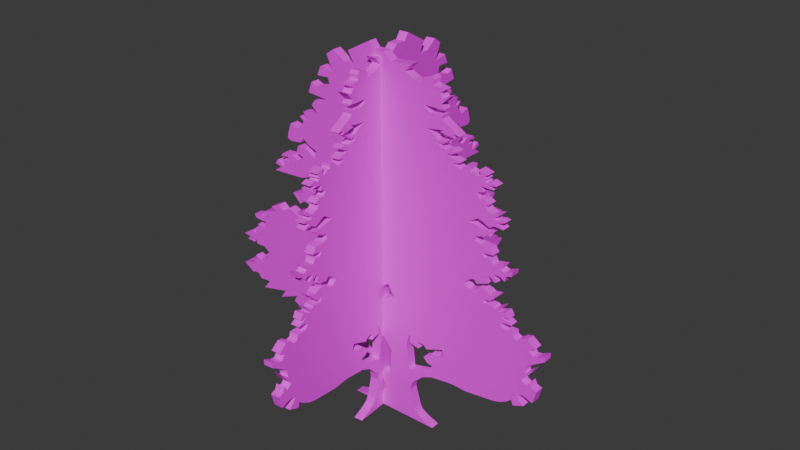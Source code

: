 # Source: tree1-1.blend  (saved by Blender 4.3.32; exported with 4.5.12 LTS)
import bpy
from mathutils import Matrix  # noqa: F401  (used for matrix-valued properties, if any)

bpy.ops.wm.read_factory_settings(use_empty=True)
scene = bpy.context.scene
scene.name = 'Scene'

# ---- collections
col_collection = bpy.data.collections.new('Collection'); scene.collection.children.link(col_collection)

# ---- images (referenced by path relative to the original .blend; pixels are not part of the script)
import os
ASSET_DIR = os.environ.get("B2B_ASSET_DIR", "")  # directory of the original .blend (textures are referenced by path, not embedded)
HERE = os.path.dirname(os.path.abspath(__file__))  # packed textures are extracted next to this script under _unpacked/

def load_image(name, relpath, width, height, colorspace="sRGB"):
    """Load a texture the original file referenced (path relative to the .blend, or extracted next to this script)."""
    p = next((c for c in (os.path.join(HERE, relpath), os.path.join(ASSET_DIR, relpath)) if relpath and os.path.exists(c)), "")
    if p:
        img = bpy.data.images.load(p, check_existing=True)
        img.name = name
    else:  # same state as the original file: an image datablock whose file is absent (Cycles renders it pink)
        img = bpy.data.images.new(name, width, height)
        img.source = "FILE"
        img.filepath = "//" + (relpath or name)
    img.colorspace_settings.name = colorspace
    return img
img_1___1_png = load_image('1 - 1.png', '1 - 1.png', 1024, 1024, 'sRGB')
img_1___1_png_001 = load_image('1 - 1.png.001', '1 - 1.png', 1024, 1024, 'sRGB')

# ---- materials (node trees are filled in below, after node groups)
mat_tree_1 = bpy.data.materials.new('tree-1')
mat_tree_1_001 = bpy.data.materials.new('tree-1.001')

# ---- material node trees
mat_tree_1.use_nodes = True; mat_tree_1.node_tree.nodes.clear()
_N = mat_tree_1.node_tree.nodes; _L = mat_tree_1.node_tree.links
n0 = _N.new('ShaderNodeBsdfPrincipled'); n0.name = 'Principled BSDF'; n0.location = (10, 300)
n0.inputs[2].default_value = 0.5909
n1 = _N.new('ShaderNodeOutputMaterial'); n1.name = 'Material Output'; n1.location = (300, 300)
n2 = _N.new('ShaderNodeTexImage'); n2.name = 'Image Texture'; n2.location = (-284, 276)
n2.image = img_1___1_png
_L.new(n0.outputs[0], n1.inputs[0])
_L.new(n2.outputs[0], n0.inputs[0])
n1.is_active_output = True
mat_tree_1_001.use_nodes = True; mat_tree_1_001.node_tree.nodes.clear()
_N = mat_tree_1_001.node_tree.nodes; _L = mat_tree_1_001.node_tree.links
n0 = _N.new('ShaderNodeBsdfPrincipled'); n0.name = 'Principled BSDF'; n0.location = (10, 300)
n0.inputs[2].default_value = 0.5909
n1 = _N.new('ShaderNodeOutputMaterial'); n1.name = 'Material Output'; n1.location = (300, 300)
n2 = _N.new('ShaderNodeTexImage'); n2.name = 'Image Texture'; n2.location = (-284, 276)
n2.image = img_1___1_png_001
_L.new(n0.outputs[0], n1.inputs[0])
_L.new(n2.outputs[0], n0.inputs[0])
n1.is_active_output = True

# ---- world
world_world = bpy.data.worlds.new('World'); scene.world = world_world
world_world.use_nodes = True; world_world.node_tree.nodes.clear()
_N = world_world.node_tree.nodes; _L = world_world.node_tree.links
n0 = _N.new('ShaderNodeOutputWorld'); n0.name = 'World Output'; n0.location = (300, 300)
n1 = _N.new('ShaderNodeBackground'); n1.name = 'Background'; n1.location = (10, 300)
n1.inputs[0].default_value = (0.05088, 0.05088, 0.05088, 1.0)
_L.new(n1.outputs[0], n0.inputs[0])
n0.is_active_output = True
world_world.color = (0.05088, 0.05088, 0.05088)
world_world.sun_shadow_jitter_overblur = 0.0

# ---- meshes
me_plane = bpy.data.meshes.new('Plane')
me_plane.from_pydata([(-0.1731, 0.4215, -4.402e-08), (1.0, 0.7226, -4.402e-08), (0.3559, 0.006611, -4.402e-08), (-0.03199, 0.04152, -4.402e-08), (-0.1662, 0.006611, -4.402e-08), (0.04905, 0.1047, -4.402e-08), (-1.005, 0.5106, -4.402e-08), (0.04609, 0.1479, -4.402e-08), (-0.021, 0.2063, -4.402e-08), (-0.1549, 0.2706, -4.402e-08), (-0.1735, 0.3605, -4.402e-08), (-0.276, 0.3491, -4.402e-08), (-0.3801, 0.3292, -4.402e-08), (-0.4791, 0.3287, -4.402e-08), (-0.5416, 0.3655, -4.402e-08), (-0.5048, 0.4009, -4.402e-08), (-0.5776, 0.3832, -4.402e-08), (-0.6182, 0.4012, -4.402e-08), (-0.5975, 0.4403, -4.402e-08), (-0.7216, 0.3875, -4.402e-08), (-0.6868, 0.4391, -4.402e-08), (-0.8551, 0.4002, -4.402e-08), (-0.8084, 0.4556, -4.402e-08), (-0.8771, 0.4508, -4.402e-08), (-0.902, 0.4795, -4.402e-08), (-0.9436, 0.4707, -4.402e-08), (-0.0476, 2.007, -4.402e-08), (-0.917, 0.5375, -4.402e-08), (-0.9523, 0.5498, -4.402e-08), (-0.8993, 0.5667, -4.402e-08), (-0.9111, 0.5868, -4.402e-08), (-0.8694, 0.5706, -4.402e-08), (-0.8514, 0.5934, -4.402e-08), (-0.8097, 0.6073, -4.402e-08), (-0.8332, 0.6166, -4.402e-08), (-0.7847, 0.6263, -4.402e-08), (-0.8095, 0.6474, -4.402e-08), (-0.8356, 0.6675, -4.402e-08), (-0.8938, 0.6654, -4.402e-08), (-0.8966, 0.6876, -4.402e-08), (-0.9256, 0.6872, -4.402e-08), (-0.918, 0.6695, -4.402e-08), (-0.9696, 0.6739, -4.402e-08), (-0.9384, 0.6918, -4.402e-08), (-0.9927, 0.7002, -4.402e-08), (-0.9247, 0.7413, -4.402e-08), (-0.8978, 0.7276, -4.402e-08), (-0.8977, 0.7649, -4.402e-08), (-0.8708, 0.7654, -4.402e-08), (-0.8761, 0.7945, -4.402e-08), (-0.8291, 0.7881, -4.402e-08), (-0.8135, 0.8239, -4.402e-08), (-0.8877, 0.8294, -4.402e-08), (-0.8983, 0.8501, -4.402e-08), (-0.8576, 0.8574, -4.402e-08), (-0.8208, 0.8558, -4.402e-08), (-0.7809, 0.8649, -4.402e-08), (-0.8155, 0.8911, -4.402e-08), (-0.7324, 0.9165, -4.402e-08), (-0.7617, 0.9373, -4.402e-08), (-0.7042, 0.9651, -4.402e-08), (-0.6742, 0.9379, -4.402e-08), (-0.6262, 0.9696, -4.402e-08), (-0.5462, 0.938, -4.402e-08), (-0.534, 0.9566, -4.402e-08), (-0.5691, 0.9646, -4.402e-08), (-0.4878, 1.001, -4.402e-08), (-0.4312, 1.03, -4.402e-08), (-0.5093, 1.046, -4.402e-08), (-0.5405, 1.023, -4.402e-08), (-0.5899, 1.071, -4.402e-08), (-0.5073, 1.092, -4.402e-08), (-0.5283, 1.119, -4.402e-08), (-0.4288, 1.117, -4.402e-08), (-0.4615, 1.156, -4.402e-08), (-0.3837, 1.197, -4.402e-08), (-0.421, 1.213, -4.402e-08), (-0.5224, 1.177, -4.402e-08), (-0.7128, 1.167, -4.402e-08), (-0.6683, 1.198, -4.402e-08), (-0.7102, 1.208, -4.402e-08), (-0.6952, 1.23, -4.402e-08), (-0.6464, 1.203, -4.402e-08), (-0.6473, 1.247, -4.402e-08), (-0.5947, 1.245, -4.402e-08), (-0.6179, 1.269, -4.402e-08), (-0.665, 1.262, -4.402e-08), (-0.6484, 1.282, -4.402e-08), (-0.5876, 1.287, -4.402e-08), (-0.5456, 1.27, -4.402e-08), (-0.5049, 1.294, -4.402e-08), (-0.5489, 1.312, -4.402e-08), (-0.5395, 1.35, -4.402e-08), (-0.4884, 1.355, -4.402e-08), (-0.4265, 1.313, -4.402e-08), (-0.4116, 1.357, -4.402e-08), (-0.461, 1.375, -4.402e-08), (-0.4958, 1.402, -4.402e-08), (-0.5198, 1.375, -4.402e-08), (-0.5824, 1.367, -4.402e-08), (-0.6079, 1.376, -4.402e-08), (-0.6046, 1.403, -4.402e-08), (-0.5842, 1.462, -4.402e-08), (-0.5319, 1.448, -4.402e-08), (-0.4892, 1.496, -4.402e-08), (-0.5155, 1.519, -4.402e-08), (-0.4561, 1.504, -4.402e-08), (-0.4898, 1.55, -4.402e-08), (-0.3896, 1.56, -4.402e-08), (-0.4295, 1.603, -4.402e-08), (-0.4029, 1.633, -4.402e-08), (-0.3217, 1.652, -4.402e-08), (-0.4459, 1.663, -4.402e-08), (-0.424, 1.722, -4.402e-08), (-0.3937, 1.705, -4.402e-08), (-0.2988, 1.725, -4.402e-08), (-0.3131, 1.77, -4.402e-08), (-0.3827, 1.766, -4.402e-08), (-0.3611, 1.816, -4.402e-08), (-0.2802, 1.803, -4.402e-08), (-0.3168, 1.889, -4.402e-08), (-0.2714, 1.92, -4.402e-08), (-0.2054, 1.876, -4.402e-08), (-0.1424, 1.875, -4.402e-08), (-0.179, 1.934, -4.402e-08), (-0.02026, 1.972, -4.402e-08), (0.04199, 1.973, -4.402e-08), (0.08386, 1.938, -4.402e-08), (0.2107, 1.951, -4.402e-08), (0.169, 1.909, -4.402e-08), (0.2182, 1.884, -4.402e-08), (0.261, 1.876, -4.402e-08), (0.2657, 1.902, -4.402e-08), (0.3223, 1.921, -4.402e-08), (0.339, 1.906, -4.402e-08), (0.3335, 1.881, -4.402e-08), (0.3945, 1.87, -4.402e-08), (0.3704, 1.855, -4.402e-08), (0.3864, 1.831, -4.402e-08), (0.4234, 1.843, -4.402e-08), (0.3755, 1.799, -4.402e-08), (0.3935, 1.778, -4.402e-08), (0.2812, 1.776, -4.402e-08), (0.2941, 1.759, -4.402e-08), (0.3178, 1.745, -4.402e-08), (0.3903, 1.751, -4.402e-08), (0.385, 1.732, -4.402e-08), (0.4173, 1.709, -4.402e-08), (0.4537, 1.691, -4.402e-08), (0.4827, 1.672, -4.402e-08), (0.4442, 1.674, -4.402e-08), (0.457, 1.656, -4.402e-08), (0.3731, 1.668, -4.402e-08), (0.3977, 1.681, -4.402e-08), (0.297, 1.666, -4.402e-08), (0.3405, 1.647, -4.402e-08), (0.3612, 1.627, -4.402e-08), (0.4176, 1.634, -4.402e-08), (0.3974, 1.616, -4.402e-08), (0.3594, 1.614, -4.402e-08), (0.3795, 1.599, -4.402e-08), (0.4124, 1.59, -4.402e-08), (0.4418, 1.602, -4.402e-08), (0.4748, 1.593, -4.402e-08), (0.4414, 1.576, -4.402e-08), (0.4077, 1.568, -4.402e-08), (0.4918, 1.548, -4.402e-08), (0.4475, 1.533, -4.402e-08), (0.4923, 1.518, -4.402e-08), (0.5235, 1.547, -4.402e-08), (0.5518, 1.55, -4.402e-08), (0.5478, 1.524, -4.402e-08), (0.5703, 1.521, -4.402e-08), (0.5948, 1.509, -4.402e-08), (0.6048, 1.526, -4.402e-08), (0.5966, 1.545, -4.402e-08), (0.6461, 1.532, -4.402e-08), (0.6249, 1.521, -4.402e-08), (0.6373, 1.509, -4.402e-08), (0.6192, 1.5, -4.402e-08), (0.6398, 1.492, -4.402e-08), (0.6613, 1.502, -4.402e-08), (0.6935, 1.49, -4.402e-08), (0.6484, 1.481, -4.402e-08), (0.6771, 1.468, -4.402e-08), (0.6071, 1.468, -4.402e-08), (0.6237, 1.442, -4.402e-08), (0.5857, 1.432, -4.402e-08), (0.5988, 1.406, -4.402e-08), (0.6331, 1.407, -4.402e-08), (0.6599, 1.391, -4.402e-08), (0.6381, 1.377, -4.402e-08), (0.6498, 1.358, -4.402e-08), (0.6812, 1.349, -4.402e-08), (0.7229, 1.36, -4.402e-08), (0.6848, 1.332, -4.402e-08), (0.7014, 1.326, -4.402e-08), (0.7231, 1.331, -4.402e-08), (0.7472, 1.327, -4.402e-08), (0.7058, 1.311, -4.402e-08), (0.7392, 1.29, -4.402e-08), (0.6897, 1.293, -4.402e-08), (0.6638, 1.278, -4.402e-08), (0.6033, 1.307, -4.402e-08), (0.5477, 1.273, -4.402e-08), (0.6113, 1.261, -4.402e-08), (0.6405, 1.256, -4.402e-08), (0.6873, 1.26, -4.402e-08), (0.6578, 1.24, -4.402e-08), (0.6364, 1.223, -4.402e-08), (0.5893, 1.211, -4.402e-08), (0.5851, 1.187, -4.402e-08), (0.6197, 1.175, -4.402e-08), (0.6686, 1.175, -4.402e-08), (0.6915, 1.144, -4.402e-08), (0.6268, 1.137, -4.402e-08), (0.641, 1.117, -4.402e-08), (0.6777, 1.119, -4.402e-08), (0.6897, 1.096, -4.402e-08), (0.751, 1.11, -4.402e-08), (0.7353, 1.084, -4.402e-08), (0.7574, 1.076, -4.402e-08), (0.8019, 1.096, -4.402e-08), (0.7974, 1.071, -4.402e-08), (0.7671, 1.061, -4.402e-08), (0.7601, 1.032, -4.402e-08), (0.7328, 1.048, -4.402e-08), (0.7112, 1.049, -4.402e-08), (0.6973, 1.034, -4.402e-08), (0.7209, 1.015, -4.402e-08), (0.7063, 1.005, -4.402e-08), (0.6728, 1.031, -4.402e-08), (0.6616, 1.016, -4.402e-08), (0.669, 0.989, -4.402e-08), (0.6457, 0.9801, -4.402e-08), (0.6046, 0.9643, -4.402e-08), (0.5883, 0.9827, -4.402e-08), (0.5625, 0.9732, -4.402e-08), (0.5342, 0.9422, -4.402e-08), (0.5586, 0.9187, -4.402e-08), (0.5907, 0.9271, -4.402e-08), (0.6163, 0.9457, -4.402e-08), (0.6458, 0.9497, -4.402e-08), (0.6658, 0.945, -4.402e-08), (0.684, 0.9345, -4.402e-08), (0.7248, 0.9406, -4.402e-08), (0.6811, 0.8977, -4.402e-08), (0.6406, 0.8979, -4.402e-08), (0.647, 0.8764, -4.402e-08), (0.7013, 0.8794, -4.402e-08), (0.7153, 0.8689, -4.402e-08), (0.7571, 0.8929, -4.402e-08), (0.7253, 0.8533, -4.402e-08), (0.7754, 0.873, -4.402e-08), (0.7927, 0.8427, -4.402e-08), (0.745, 0.8438, -4.402e-08), (0.809, 0.8147, -4.402e-08), (0.7451, 0.8102, -4.402e-08), (0.7538, 0.7847, -4.402e-08), (0.7767, 0.7775, -4.402e-08), (0.8169, 0.7794, -4.402e-08), (0.8231, 0.7554, -4.402e-08), (0.8451, 0.7476, -4.402e-08), (0.8699, 0.7676, -4.402e-08), (0.9013, 0.7756, -4.402e-08), (0.9214, 0.7612, -4.402e-08), (0.9469, 0.7425, -4.402e-08), (0.9151, 0.7196, -4.402e-08), (0.9335, 0.698, -4.402e-08), (0.9572, 0.7013, -4.402e-08), (1.0, 0.6945, -4.402e-08), (0.9697, 0.6753, -4.402e-08), (0.9045, 0.6326, -4.402e-08), (0.8973, 0.5862, -4.402e-08), (0.9463, 0.6247, -4.402e-08), (0.8811, 0.5419, -4.402e-08), (0.9092, 0.5233, -4.402e-08), (0.9277, 0.549, -4.402e-08), (0.9388, 0.5222, -4.402e-08), (0.9683, 0.5125, -4.402e-08), (0.9498, 0.4433, -4.402e-08), (0.891, 0.4591, -4.402e-08), (0.8578, 0.4494, -4.402e-08), (0.8727, 0.4247, -4.402e-08), (0.9007, 0.4025, -4.402e-08), (0.8408, 0.3788, -4.402e-08), (0.8315, 0.4077, -4.402e-08), (0.8045, 0.3853, -4.402e-08), (0.7644, 0.3638, -4.402e-08), (0.7253, 0.3528, -4.402e-08), (0.3452, 0.3202, -4.402e-08), (0.2864, 0.2941, -4.402e-08), (0.2524, 0.261, -4.402e-08), (0.2157, 0.2246, -4.402e-08), (0.2095, 0.1843, -4.402e-08), (0.2181, 0.149, -4.402e-08), (0.2294, 0.1148, -4.402e-08), (0.2386, 0.07986, -4.402e-08), (0.2532, 0.05325, -4.402e-08), (0.2918, 0.03183, -4.402e-08), (-0.1019, 0.4308, -4.402e-08), (-0.1371, 0.3956, -4.402e-08), (-0.09649, 0.3832, -4.402e-08), (-0.07359, 0.3914, -4.402e-08), (-0.07511, 0.4208, -4.402e-08), (-0.03578, 0.4242, -4.402e-08), (-0.02435, 0.4493, -4.402e-08), (-0.002704, 0.4486, -4.402e-08), (0.03267, 0.4336, -4.402e-08), (0.05436, 0.4054, -4.402e-08), (0.08199, 0.3689, -4.402e-08), (0.07784, 0.3109, -4.402e-08), (0.07012, 0.2498, -4.402e-08), (0.05628, 0.2167, -4.402e-08), (0.03011, 0.2195, -4.402e-08), (-0.003723, 0.2382, -4.402e-08), (-0.03161, 0.2489, -4.402e-08), (-0.0597, 0.2618, -4.402e-08), (-0.09142, 0.2789, -4.402e-08), (-0.1185, 0.3003, -4.402e-08), (-0.131, 0.3385, -4.402e-08), (0.1942, 0.368, -4.402e-08), (0.1041, 0.7055, -4.402e-08), (0.3296, 0.367, -4.402e-08), (0.2011, 0.3093, -4.402e-08), (0.2997, 0.3339, -4.402e-08), (0.1898, 0.4058, -4.402e-08), (0.1846, 0.4405, -4.402e-08), (0.1885, 0.4759, -4.402e-08), (0.2048, 0.5218, -4.402e-08), (0.2041, 0.4683, -4.402e-08), (0.2593, 0.457, -4.402e-08), (0.244, 0.4935, -4.402e-08), (0.2922, 0.4945, -4.402e-08), (0.3113, 0.4745, -4.402e-08), (0.4088, 0.513, -4.402e-08), (0.4215, 0.4736, -4.402e-08), (0.3859, 0.4603, -4.402e-08), (0.3422, 0.4616, -4.402e-08), (0.3432, 0.4356, -4.402e-08), (0.2921, 0.421, -4.402e-08), (0.3167, 0.3951, -4.402e-08), (0.3496, 0.3896, -4.402e-08), (0.08312, 0.7204, -4.402e-08), (0.06341, 0.7617, -4.402e-08), (0.02785, 0.7366, -4.402e-08), (-0.003412, 0.7638, -4.402e-08), (-0.02708, 0.7913, -4.402e-08), (-0.06795, 0.7925, -4.402e-08), (-0.0986, 0.7875, -4.402e-08), (-0.08649, 0.7487, -4.402e-08), (-0.05842, 0.7392, -4.402e-08), (-0.09255, 0.7258, -4.402e-08), (-0.07872, 0.7026, -4.402e-08), (-0.0406, 0.7271, -4.402e-08), (-0.02901, 0.7096, -4.402e-08), (0.0002076, 0.6918, -4.402e-08), (-0.03754, 0.6818, -4.402e-08), (-0.008478, 0.6671, -4.402e-08), (0.02283, 0.6661, -4.402e-08), (0.04688, 0.6764, -4.402e-08), (0.07326, 0.6895, -4.402e-08), (0.4459, 0.3337, -4.402e-08), (0.4868, 0.3368, -4.402e-08), (0.5609, 0.3324, -4.402e-08)], [(6, 4)], [(288, 323, 325, 324, 321, 310, 311, 312, 313, 314, 315, 316, 317, 318, 319, 320, 0, 18, 17, 16, 15, 14, 13, 12, 11, 10, 9, 8, 7, 5, 3, 4, 2, 299, 298, 297, 296, 295, 294, 293, 292, 291, 290, 362, 363, 364, 289), (6, 25, 24, 23, 22, 21, 20, 19, 18, 0, 300, 301, 302, 303, 304, 305, 306, 307, 308, 309, 310, 321, 326, 327, 328, 329, 330, 331, 332, 333, 334, 335, 336, 337, 338, 339, 340, 341, 342, 323, 288, 287, 286, 285, 284, 283, 282, 281, 280, 279, 278, 277, 276, 275, 274, 273, 272, 271, 270, 1, 269, 268, 267, 322, 361, 360, 359, 358, 357, 356, 355, 354, 353, 352, 351, 350, 349, 48, 47, 46, 45, 44, 43, 42, 41, 40, 39, 38, 37, 36, 35, 34, 33, 32, 31, 30, 29, 28, 27), (48, 349, 348, 347, 346, 345, 344, 343, 322, 267, 266, 265, 264, 263, 262, 261, 260, 259, 258, 257, 256, 255, 254, 253, 252, 251, 250, 249, 248, 247, 246, 245, 244, 243, 242, 241, 240, 239, 238, 237, 236, 235, 234, 233, 232, 231, 230, 229, 228, 227, 226, 225, 224, 223, 222, 221, 220, 219, 218, 217, 216, 215, 214, 213, 212, 211, 210, 209, 208, 207, 206, 205, 204, 203, 202, 201, 200, 199, 198, 197, 196, 195, 194, 193, 192, 191, 190, 189, 188, 187, 186, 185, 184, 183, 182, 181, 180, 179, 178, 177, 176, 175, 174, 173, 172, 171, 170, 169, 168, 167, 166, 165, 164, 163, 162, 161, 160, 159, 158, 157, 156, 155, 154, 153, 152, 151, 150, 149, 148, 147, 146, 145, 144, 143, 142, 141, 140, 139, 138, 137, 136, 135, 134, 133, 132, 131, 130, 129, 128, 127, 126, 125, 26, 124, 123, 122, 121, 120, 119, 118, 117, 116, 115, 114, 113, 112, 111, 110, 109, 108, 107, 106, 105, 104, 103, 102, 101, 100, 99, 98, 97, 96, 95, 94, 93, 92, 91, 90, 89, 88, 87, 86, 85, 84, 83, 82, 81, 80, 79, 78, 77, 76, 75, 74, 73, 72, 71, 70, 69, 68, 67, 66, 65, 64, 63, 62, 61, 60, 59, 58, 57, 56, 55, 54, 53, 52, 51, 50, 49)])
_uv = me_plane.uv_layers.new(name='UVMap')
_uv.uv.foreach_set('vector', [0.8829, 0.1787, 0.6671, 0.1804, 0.652, 0.1638, 0.603, 0.1515, 0.5998, 0.181, 0.5441, 0.1814, 0.5418, 0.1524, 0.5373, 0.1217, 0.5297, 0.1052, 0.5164, 0.1065, 0.5, 0.1158, 0.4873, 0.1212, 0.4751, 0.1277, 0.4614, 0.1362, 0.4488, 0.1469, 0.4402, 0.1661, 0.4153, 0.2077, 0.2013, 0.2168, 0.1909, 0.1973, 0.2112, 0.1883, 0.2476, 0.1972, 0.2292, 0.1794, 0.2604, 0.1611, 0.31, 0.1613, 0.362, 0.1713, 0.4133, 0.1769, 0.4335, 0.132, 0.4895, 0.09983, 0.523, 0.07066, 0.5245, 0.04907, 0.484, 0.01745, 0.4206, 0.0, 0.68, 0.0, 0.6481, 0.01263, 0.6289, 0.02336, 0.6215, 0.03669, 0.6169, 0.05419, 0.6112, 0.0713, 0.6069, 0.08897, 0.6101, 0.1092, 0.6284, 0.1274, 0.6453, 0.1439, 0.6746, 0.157, 0.7247, 0.1637, 0.745, 0.1652, 0.7818, 0.163, 0.8635, 0.1732, 0.0, 0.2603, 0.02819, 0.2321, 0.049, 0.2365, 0.06143, 0.2221, 0.0958, 0.2245, 0.07245, 0.1968, 0.1566, 0.2162, 0.1392, 0.1905, 0.2013, 0.2168, 0.4153, 0.2077, 0.4526, 0.2124, 0.4346, 0.1947, 0.4563, 0.1885, 0.4676, 0.1926, 0.4664, 0.2074, 0.486, 0.2091, 0.4914, 0.2217, 0.5022, 0.2214, 0.5198, 0.2138, 0.5305, 0.1997, 0.5441, 0.1814, 0.5998, 0.181, 0.5976, 0.1999, 0.5951, 0.2173, 0.597, 0.235, 0.605, 0.258, 0.6047, 0.2312, 0.6321, 0.2255, 0.6245, 0.2438, 0.6484, 0.2443, 0.6579, 0.2343, 0.7063, 0.2535, 0.7126, 0.2337, 0.695, 0.2271, 0.6733, 0.2278, 0.6738, 0.2148, 0.6484, 0.2075, 0.6606, 0.1945, 0.6769, 0.1917, 0.6671, 0.1804, 0.8829, 0.1787, 0.9029, 0.1894, 0.9162, 0.2006, 0.9209, 0.1862, 0.9507, 0.198, 0.9367, 0.2091, 0.9293, 0.2215, 0.9458, 0.2263, 0.975, 0.2184, 0.9842, 0.253, 0.9696, 0.2578, 0.9641, 0.2713, 0.9549, 0.2584, 0.9409, 0.2677, 0.9733, 0.3091, 0.9489, 0.2899, 0.9525, 0.313, 0.9849, 0.3343, 1.0, 0.344, 1.0, 0.358, 0.9787, 0.3474, 0.9669, 0.3457, 0.9578, 0.3565, 0.5547, 0.35, 0.5394, 0.342, 0.5263, 0.3355, 0.5143, 0.3303, 0.4987, 0.3308, 0.4842, 0.3382, 0.503, 0.3432, 0.4884, 0.3522, 0.4826, 0.3609, 0.4637, 0.3487, 0.4568, 0.3604, 0.4738, 0.367, 0.4598, 0.3718, 0.4537, 0.3912, 0.07712, 0.3841, 0.06463, 0.3842, 0.06439, 0.3655, 0.05208, 0.3727, 0.02107, 0.3533, 0.04567, 0.3482, 0.03157, 0.3398, 0.05461, 0.3365, 0.05142, 0.3456, 0.06452, 0.3453, 0.06542, 0.334, 0.09211, 0.3341, 0.1037, 0.3236, 0.1148, 0.3125, 0.09163, 0.3081, 0.1023, 0.303, 0.08224, 0.2964, 0.07274, 0.2848, 0.05502, 0.294, 0.05894, 0.2833, 0.03522, 0.2759, 0.04875, 0.2682, 0.07712, 0.3841, 0.4537, 0.3912, 0.469, 0.3937, 0.4893, 0.393, 0.5011, 0.3793, 0.5167, 0.3656, 0.5344, 0.3782, 0.5443, 0.3575, 0.5547, 0.35, 0.9578, 0.3565, 0.9736, 0.368, 0.9609, 0.3773, 0.9509, 0.3845, 0.9353, 0.3806, 0.9229, 0.3706, 0.912, 0.3745, 0.9089, 0.3865, 0.8889, 0.3856, 0.8775, 0.3892, 0.8732, 0.4019, 0.905, 0.4041, 0.8732, 0.4187, 0.8969, 0.4182, 0.8882, 0.4333, 0.8634, 0.4235, 0.8792, 0.4433, 0.8584, 0.4313, 0.8514, 0.4365, 0.8244, 0.4351, 0.8212, 0.4458, 0.8413, 0.4457, 0.8631, 0.4672, 0.8428, 0.4641, 0.8337, 0.4694, 0.8238, 0.4718, 0.8091, 0.4697, 0.7964, 0.4605, 0.7804, 0.4563, 0.7682, 0.4681, 0.7823, 0.4836, 0.7951, 0.4883, 0.8032, 0.479, 0.8237, 0.487, 0.8353, 0.4914, 0.8316, 0.5049, 0.8372, 0.5122, 0.8538, 0.4992, 0.8611, 0.5043, 0.8493, 0.514, 0.8562, 0.5216, 0.867, 0.521, 0.8806, 0.5127, 0.8841, 0.5272, 0.8992, 0.5322, 0.9014, 0.5446, 0.8793, 0.535, 0.8682, 0.5388, 0.8761, 0.5519, 0.8455, 0.5447, 0.8395, 0.5565, 0.8213, 0.5556, 0.8142, 0.5656, 0.8464, 0.5691, 0.835, 0.5842, 0.8107, 0.5844, 0.7934, 0.5904, 0.7955, 0.6024, 0.8189, 0.6084, 0.8296, 0.6168, 0.8443, 0.6268, 0.821, 0.6247, 0.8064, 0.6274, 0.7747, 0.6333, 0.8024, 0.6503, 0.8325, 0.6359, 0.8454, 0.6432, 0.8701, 0.6419, 0.8535, 0.6522, 0.8741, 0.6605, 0.862, 0.6625, 0.8512, 0.6598, 0.843, 0.663, 0.862, 0.6767, 0.8411, 0.6715, 0.8255, 0.6756, 0.8197, 0.6854, 0.8305, 0.6924, 0.8171, 0.7005, 0.8001, 0.6998, 0.7935, 0.7127, 0.8124, 0.7181, 0.8041, 0.7311, 0.839, 0.731, 0.8247, 0.7374, 0.8472, 0.7418, 0.8311, 0.748, 0.8204, 0.7428, 0.8101, 0.7471, 0.8191, 0.7516, 0.813, 0.7574, 0.8236, 0.7629, 0.7988, 0.7693, 0.8029, 0.7597, 0.798, 0.7514, 0.7857, 0.7572, 0.7745, 0.7587, 0.7765, 0.7719, 0.7623, 0.7704, 0.7468, 0.7557, 0.7245, 0.7635, 0.7466, 0.7709, 0.7046, 0.7809, 0.7214, 0.7849, 0.738, 0.7931, 0.7215, 0.7977, 0.7069, 0.7921, 0.6904, 0.7965, 0.6804, 0.8041, 0.6993, 0.8049, 0.7094, 0.814, 0.6812, 0.8105, 0.6709, 0.8205, 0.6491, 0.8297, 0.6994, 0.8373, 0.6871, 0.8307, 0.729, 0.825, 0.7226, 0.834, 0.7418, 0.833, 0.7273, 0.8424, 0.7091, 0.8514, 0.6929, 0.8629, 0.6956, 0.8725, 0.6594, 0.8692, 0.6475, 0.8764, 0.641, 0.885, 0.6971, 0.8856, 0.6881, 0.8961, 0.712, 0.9182, 0.6935, 0.9121, 0.6855, 0.9242, 0.6974, 0.9316, 0.667, 0.9373, 0.6697, 0.9498, 0.6613, 0.9574, 0.633, 0.9479, 0.6308, 0.9349, 0.6093, 0.9386, 0.5847, 0.9512, 0.6055, 0.9724, 0.5421, 0.9655, 0.5211, 0.9831, 0.4899, 0.9828, 0.4762, 1.0, 0.4108, 0.9636, 0.4294, 0.9343, 0.3979, 0.935, 0.3647, 0.9569, 0.3422, 0.9413, 0.3609, 0.8984, 0.3205, 0.9052, 0.31, 0.88, 0.3447, 0.8822, 0.3521, 0.8595, 0.3049, 0.8498, 0.2897, 0.8583, 0.2792, 0.8292, 0.3411, 0.8235, 0.3008, 0.8142, 0.2878, 0.7989, 0.3078, 0.7778, 0.2582, 0.7731, 0.2752, 0.7501, 0.2457, 0.7576, 0.2589, 0.7462, 0.2381, 0.722, 0.2122, 0.7292, 0.2026, 0.7002, 0.2012, 0.6867, 0.2138, 0.6818, 0.2446, 0.686, 0.2563, 0.6991, 0.2736, 0.6855, 0.2981, 0.6765, 0.291, 0.6546, 0.2602, 0.6759, 0.2351, 0.6733, 0.2307, 0.6544, 0.2525, 0.6455, 0.2326, 0.6336, 0.2118, 0.642, 0.182, 0.6399, 0.1741, 0.63, 0.1971, 0.6335, 0.2087, 0.6212, 0.1828, 0.6228, 0.1836, 0.6005, 0.1596, 0.6144, 0.1524, 0.6037, 0.1729, 0.5981, 0.1515, 0.5833, 0.2445, 0.5872, 0.2942, 0.6051, 0.3127, 0.5968, 0.2745, 0.5766, 0.2907, 0.5572, 0.2418, 0.5582, 0.2522, 0.5447, 0.2118, 0.5347, 0.2361, 0.5103, 0.2513, 0.522, 0.2896, 0.5134, 0.2619, 0.4993, 0.2221, 0.4815, 0.2392, 0.4773, 0.2333, 0.468, 0.1944, 0.4842, 0.1711, 0.4687, 0.1566, 0.4824, 0.1289, 0.469, 0.143, 0.4584, 0.1033, 0.4464, 0.1198, 0.433, 0.1008, 0.4288, 0.0834, 0.4299, 0.06419, 0.4267, 0.06925, 0.4163, 0.1042, 0.4127, 0.09673, 0.3949, 0.07473, 0.3987])
me_plane.materials.append(mat_tree_1)
me_plane.update()
me_plane_001 = bpy.data.meshes.new('Plane.001')
me_plane_001.from_pydata([(-0.04879, 0.4215, -0.3382), (0.02563, 0.7226, 0.8325), (-0.01523, 0.006611, 0.1897), (-0.03984, 0.04152, -0.1974), (-0.04835, 0.006611, -0.3313), (-0.0347, 0.1047, -0.1165), (-0.1016, 0.5106, -1.169), (-0.03489, 0.1479, -0.1195), (-0.03914, 0.2063, -0.1864), (-0.04764, 0.2706, -0.3201), (-0.04882, 0.3605, -0.3386), (-0.05532, 0.3491, -0.4409), (-0.06193, 0.3292, -0.5448), (-0.06821, 0.3287, -0.6436), (-0.07218, 0.3655, -0.706), (-0.06984, 0.4009, -0.6693), (-0.07446, 0.3832, -0.7419), (-0.07703, 0.4012, -0.7824), (-0.07572, 0.4403, -0.7617), (-0.0836, 0.3875, -0.8857), (-0.08138, 0.4391, -0.8509), (-0.09206, 0.4002, -1.019), (-0.0891, 0.4556, -0.9723), (-0.09346, 0.4508, -1.041), (-0.09504, 0.4795, -1.066), (-0.09768, 0.4707, -1.107), (-0.04083, 2.007, -0.213), (-0.09599, 0.5375, -1.081), (-0.09823, 0.5498, -1.116), (-0.09487, 0.5667, -1.063), (-0.09561, 0.5868, -1.075), (-0.09297, 0.5706, -1.033), (-0.09183, 0.5934, -1.015), (-0.08918, 0.6073, -0.9736), (-0.09068, 0.6166, -0.997), (-0.0876, 0.6263, -0.9486), (-0.08917, 0.6474, -0.9734), (-0.09082, 0.6675, -0.9994), (-0.09452, 0.6654, -1.057), (-0.0947, 0.6876, -1.06), (-0.09653, 0.6872, -1.089), (-0.09605, 0.6695, -1.082), (-0.09933, 0.6739, -1.133), (-0.09735, 0.6918, -1.102), (-0.1008, 0.7002, -1.156), (-0.09648, 0.7413, -1.088), (-0.09477, 0.7276, -1.062), (-0.09476, 0.7649, -1.061), (-0.09306, 0.7654, -1.035), (-0.0934, 0.7945, -1.04), (-0.09042, 0.7881, -0.9929), (-0.08942, 0.8239, -0.9773), (-0.09413, 0.8294, -1.051), (-0.09481, 0.8501, -1.062), (-0.09222, 0.8574, -1.021), (-0.08989, 0.8558, -0.9846), (-0.08735, 0.8649, -0.9448), (-0.08955, 0.8911, -0.9793), (-0.08428, 0.9165, -0.8964), (-0.08614, 0.9373, -0.9257), (-0.08249, 0.9651, -0.8683), (-0.08059, 0.9379, -0.8383), (-0.07754, 0.9696, -0.7904), (-0.07247, 0.938, -0.7106), (-0.07169, 0.9566, -0.6984), (-0.07392, 0.9646, -0.7334), (-0.06876, 1.001, -0.6523), (-0.06517, 1.03, -0.5959), (-0.07012, 1.046, -0.6737), (-0.0721, 1.023, -0.7049), (-0.07524, 1.071, -0.7542), (-0.07, 1.092, -0.6718), (-0.07133, 1.119, -0.6927), (-0.06502, 1.117, -0.5934), (-0.06709, 1.156, -0.626), (-0.06216, 1.197, -0.5484), (-0.06452, 1.213, -0.5856), (-0.07096, 1.177, -0.6869), (-0.08303, 1.167, -0.8768), (-0.08021, 1.198, -0.8324), (-0.08287, 1.208, -0.8743), (-0.08192, 1.23, -0.8593), (-0.07882, 1.203, -0.8105), (-0.07888, 1.247, -0.8115), (-0.07554, 1.245, -0.759), (-0.07701, 1.269, -0.7821), (-0.08, 1.262, -0.8292), (-0.07895, 1.282, -0.8126), (-0.07509, 1.287, -0.7519), (-0.07243, 1.27, -0.71), (-0.06984, 1.294, -0.6693), (-0.07264, 1.312, -0.7133), (-0.07204, 1.35, -0.7039), (-0.0688, 1.355, -0.6529), (-0.06487, 1.313, -0.5912), (-0.06393, 1.357, -0.5763), (-0.06706, 1.375, -0.6256), (-0.06927, 1.402, -0.6603), (-0.07079, 1.375, -0.6842), (-0.07476, 1.367, -0.7467), (-0.07638, 1.376, -0.7722), (-0.07617, 1.403, -0.7689), (-0.07488, 1.462, -0.7485), (-0.07156, 1.448, -0.6963), (-0.06885, 1.496, -0.6537), (-0.07052, 1.519, -0.6799), (-0.06675, 1.504, -0.6206), (-0.06889, 1.55, -0.6543), (-0.06253, 1.56, -0.5543), (-0.06506, 1.603, -0.5941), (-0.06337, 1.633, -0.5675), (-0.05822, 1.652, -0.4865), (-0.0661, 1.663, -0.6104), (-0.06471, 1.722, -0.5887), (-0.06279, 1.705, -0.5584), (-0.05677, 1.725, -0.4637), (-0.05768, 1.77, -0.478), (-0.06209, 1.766, -0.5474), (-0.06072, 1.816, -0.5258), (-0.05559, 1.803, -0.4451), (-0.05791, 1.889, -0.4817), (-0.05503, 1.92, -0.4363), (-0.05084, 1.876, -0.3705), (-0.04684, 1.875, -0.3076), (-0.04917, 1.934, -0.3441), (-0.0391, 1.972, -0.1857), (-0.03515, 1.973, -0.1236), (-0.03249, 1.938, -0.08179), (-0.02444, 1.951, 0.04481), (-0.02709, 1.909, 0.003153), (-0.02397, 1.884, 0.05228), (-0.02125, 1.876, 0.09503), (-0.02096, 1.902, 0.09967), (-0.01737, 1.921, 0.1561), (-0.01631, 1.906, 0.1728), (-0.01666, 1.881, 0.1673), (-0.01279, 1.87, 0.2282), (-0.01431, 1.855, 0.2042), (-0.0133, 1.831, 0.2201), (-0.01095, 1.843, 0.2571), (-0.01399, 1.799, 0.2092), (-0.01285, 1.778, 0.2272), (-0.01997, 1.776, 0.1151), (-0.01916, 1.759, 0.128), (-0.01765, 1.745, 0.1516), (-0.01305, 1.751, 0.224), (-0.01339, 1.732, 0.2187), (-0.01134, 1.709, 0.2509), (-0.009027, 1.691, 0.2873), (-0.007187, 1.672, 0.3163), (-0.009631, 1.674, 0.2778), (-0.008818, 1.656, 0.2906), (-0.01414, 1.668, 0.2069), (-0.01258, 1.681, 0.2314), (-0.01897, 1.666, 0.1309), (-0.01621, 1.647, 0.1744), (-0.0149, 1.627, 0.195), (-0.01132, 1.634, 0.2513), (-0.0126, 1.616, 0.2311), (-0.01501, 1.614, 0.1932), (-0.01373, 1.599, 0.2133), (-0.01165, 1.59, 0.2461), (-0.009781, 1.602, 0.2755), (-0.007691, 1.593, 0.3083), (-0.009809, 1.576, 0.275), (-0.01195, 1.568, 0.2414), (-0.00661, 1.548, 0.3253), (-0.009423, 1.533, 0.2811), (-0.006579, 1.518, 0.3258), (-0.004601, 1.547, 0.3569), (-0.002802, 1.55, 0.3852), (-0.003061, 1.524, 0.3812), (-0.001633, 1.521, 0.4036), (-7.395e-05, 1.509, 0.4281), (0.0005571, 1.526, 0.4381), (4.015e-05, 1.545, 0.4299), (0.003182, 1.532, 0.4794), (0.001835, 1.521, 0.4582), (0.002617, 1.509, 0.4705), (0.001472, 1.5, 0.4525), (0.002781, 1.492, 0.4731), (0.004142, 1.502, 0.4945), (0.006188, 1.49, 0.5266), (0.003327, 1.481, 0.4817), (0.005145, 1.468, 0.5102), (0.0007046, 1.468, 0.4404), (0.001758, 1.442, 0.457), (-0.0006503, 1.432, 0.4191), (0.0001793, 1.406, 0.4321), (0.002353, 1.407, 0.4663), (0.004054, 1.391, 0.4931), (0.00267, 1.377, 0.4713), (0.003413, 1.358, 0.483), (0.005403, 1.349, 0.5143), (0.008054, 1.36, 0.556), (0.005634, 1.332, 0.5179), (0.006687, 1.326, 0.5345), (0.008061, 1.331, 0.5561), (0.009594, 1.327, 0.5802), (0.006969, 1.311, 0.5389), (0.009083, 1.29, 0.5722), (0.005944, 1.293, 0.5228), (0.004301, 1.278, 0.497), (0.0004614, 1.307, 0.4366), (-0.003064, 1.273, 0.3811), (0.0009702, 1.261, 0.4446), (0.002826, 1.256, 0.4738), (0.005792, 1.26, 0.5204), (0.003924, 1.24, 0.491), (0.002561, 1.223, 0.4696), (-0.0004242, 1.211, 0.4226), (-0.0006914, 1.187, 0.4184), (0.001507, 1.175, 0.453), (0.004609, 1.175, 0.5018), (0.006058, 1.144, 0.5246), (0.001951, 1.137, 0.46), (0.002852, 1.117, 0.4742), (0.005182, 1.119, 0.5108), (0.005943, 1.096, 0.5228), (0.009835, 1.11, 0.584), (0.008836, 1.084, 0.5683), (0.01024, 1.076, 0.5904), (0.01306, 1.096, 0.6348), (0.01278, 1.071, 0.6303), (0.01086, 1.061, 0.6001), (0.01041, 1.032, 0.5931), (0.00868, 1.048, 0.5658), (0.007307, 1.049, 0.5443), (0.006427, 1.034, 0.5304), (0.007926, 1.015, 0.554), (0.007, 1.005, 0.5394), (0.004874, 1.031, 0.506), (0.004164, 1.016, 0.4948), (0.004634, 0.989, 0.5022), (0.003152, 0.9801, 0.4789), (0.0005442, 0.9643, 0.4379), (-0.0004903, 0.9827, 0.4216), (-0.002126, 0.9732, 0.3959), (-0.00392, 0.9422, 0.3676), (-0.002371, 0.9187, 0.392), (-0.0003343, 0.9271, 0.4241), (0.001288, 0.9457, 0.4496), (0.003159, 0.9497, 0.479), (0.004425, 0.945, 0.4989), (0.005585, 0.9345, 0.5172), (0.008171, 0.9406, 0.5578), (0.005397, 0.8977, 0.5142), (0.002832, 0.8979, 0.4739), (0.003233, 0.8764, 0.4802), (0.006681, 0.8794, 0.5344), (0.007567, 0.8689, 0.5483), (0.01022, 0.8929, 0.5901), (0.008205, 0.8533, 0.5584), (0.01138, 0.873, 0.6083), (0.01248, 0.8427, 0.6257), (0.009456, 0.8438, 0.578), (0.01351, 0.8147, 0.6419), (0.00946, 0.8102, 0.5781), (0.01001, 0.7847, 0.5867), (0.01146, 0.7775, 0.6096), (0.01402, 0.7794, 0.6498), (0.01441, 0.7554, 0.6559), (0.0158, 0.7476, 0.6779), (0.01738, 0.7676, 0.7027), (0.01937, 0.7756, 0.734), (0.02064, 0.7612, 0.754), (0.02226, 0.7425, 0.7795), (0.02024, 0.7196, 0.7478), (0.02141, 0.698, 0.7661), (0.02292, 0.7013, 0.7898), (0.02563, 0.6945, 0.8325), (0.02371, 0.6753, 0.8022), (0.01957, 0.6326, 0.7372), (0.01911, 0.5862, 0.73), (0.02223, 0.6247, 0.7789), (0.01809, 0.5419, 0.7138), (0.01987, 0.5233, 0.7419), (0.02104, 0.549, 0.7603), (0.02175, 0.5222, 0.7714), (0.02362, 0.5125, 0.8008), (0.02245, 0.4433, 0.7824), (0.01872, 0.4591, 0.7238), (0.01661, 0.4494, 0.6906), (0.01755, 0.4247, 0.7054), (0.01933, 0.4025, 0.7334), (0.01553, 0.3788, 0.6736), (0.01494, 0.4077, 0.6643), (0.01323, 0.3853, 0.6374), (0.01068, 0.3638, 0.5973), (0.008202, 0.3528, 0.5583), (-0.01591, 0.3202, 0.179), (-0.01964, 0.2941, 0.1203), (-0.0218, 0.261, 0.08644), (-0.02413, 0.2246, 0.04976), (-0.02452, 0.1843, 0.0436), (-0.02398, 0.149, 0.05217), (-0.02326, 0.1148, 0.06349), (-0.02268, 0.07986, 0.07261), (-0.02175, 0.05325, 0.08718), (-0.0193, 0.03183, 0.1257), (-0.04428, 0.4308, -0.2672), (-0.04651, 0.3956, -0.3023), (-0.04393, 0.3832, -0.2618), (-0.04248, 0.3914, -0.2389), (-0.04258, 0.4208, -0.2404), (-0.04008, 0.4242, -0.2012), (-0.03936, 0.4493, -0.1898), (-0.03798, 0.4486, -0.1682), (-0.03574, 0.4336, -0.1329), (-0.03436, 0.4054, -0.1112), (-0.03261, 0.3689, -0.08366), (-0.03287, 0.3109, -0.08781), (-0.03336, 0.2498, -0.09551), (-0.03424, 0.2167, -0.1093), (-0.0359, 0.2195, -0.1354), (-0.03805, 0.2382, -0.1692), (-0.03982, 0.2489, -0.197), (-0.0416, 0.2618, -0.2251), (-0.04361, 0.2789, -0.2567), (-0.04533, 0.3003, -0.2838), (-0.04612, 0.3385, -0.2962), (-0.02549, 0.368, 0.02833), (-0.03121, 0.7055, -0.06162), (-0.0169, 0.367, 0.1635), (-0.02505, 0.3093, 0.03525), (-0.0188, 0.3339, 0.1336), (-0.02577, 0.4058, 0.02389), (-0.0261, 0.4405, 0.01878), (-0.02585, 0.4759, 0.02265), (-0.02482, 0.5218, 0.03885), (-0.02486, 0.4683, 0.03823), (-0.02136, 0.457, 0.0933), (-0.02233, 0.4935, 0.07803), (-0.01927, 0.4945, 0.1261), (-0.01806, 0.4745, 0.1452), (-0.01187, 0.513, 0.2425), (-0.01107, 0.4736, 0.2552), (-0.01333, 0.4603, 0.2196), (-0.0161, 0.4616, 0.176), (-0.01604, 0.4356, 0.1771), (-0.01928, 0.421, 0.126), (-0.01772, 0.3951, 0.1505), (-0.01564, 0.3896, 0.1834), (-0.03254, 0.7204, -0.08254), (-0.03379, 0.7617, -0.1022), (-0.03605, 0.7366, -0.1377), (-0.03803, 0.7638, -0.1689), (-0.03953, 0.7913, -0.1925), (-0.04212, 0.7925, -0.2333), (-0.04407, 0.7875, -0.2639), (-0.0433, 0.7487, -0.2518), (-0.04152, 0.7392, -0.2238), (-0.04368, 0.7258, -0.2579), (-0.04281, 0.7026, -0.2441), (-0.04039, 0.7271, -0.206), (-0.03965, 0.7096, -0.1944), (-0.0378, 0.6918, -0.1653), (-0.04019, 0.6818, -0.203), (-0.03835, 0.6671, -0.1739), (-0.03636, 0.6661, -0.1427), (-0.03484, 0.6764, -0.1187), (-0.03316, 0.6895, -0.09238), (-0.009522, 0.3337, 0.2795), (-0.006929, 0.3368, 0.3203), (-0.002229, 0.3324, 0.3943)], [(6, 4)], [(288, 323, 325, 324, 321, 310, 311, 312, 313, 314, 315, 316, 317, 318, 319, 320, 0, 18, 17, 16, 15, 14, 13, 12, 11, 10, 9, 8, 7, 5, 3, 4, 2, 299, 298, 297, 296, 295, 294, 293, 292, 291, 290, 362, 363, 364, 289), (6, 25, 24, 23, 22, 21, 20, 19, 18, 0, 300, 301, 302, 303, 304, 305, 306, 307, 308, 309, 310, 321, 326, 327, 328, 329, 330, 331, 332, 333, 334, 335, 336, 337, 338, 339, 340, 341, 342, 323, 288, 287, 286, 285, 284, 283, 282, 281, 280, 279, 278, 277, 276, 275, 274, 273, 272, 271, 270, 1, 269, 268, 267, 322, 361, 360, 359, 358, 357, 356, 355, 354, 353, 352, 351, 350, 349, 48, 47, 46, 45, 44, 43, 42, 41, 40, 39, 38, 37, 36, 35, 34, 33, 32, 31, 30, 29, 28, 27), (48, 349, 348, 347, 346, 345, 344, 343, 322, 267, 266, 265, 264, 263, 262, 261, 260, 259, 258, 257, 256, 255, 254, 253, 252, 251, 250, 249, 248, 247, 246, 245, 244, 243, 242, 241, 240, 239, 238, 237, 236, 235, 234, 233, 232, 231, 230, 229, 228, 227, 226, 225, 224, 223, 222, 221, 220, 219, 218, 217, 216, 215, 214, 213, 212, 211, 210, 209, 208, 207, 206, 205, 204, 203, 202, 201, 200, 199, 198, 197, 196, 195, 194, 193, 192, 191, 190, 189, 188, 187, 186, 185, 184, 183, 182, 181, 180, 179, 178, 177, 176, 175, 174, 173, 172, 171, 170, 169, 168, 167, 166, 165, 164, 163, 162, 161, 160, 159, 158, 157, 156, 155, 154, 153, 152, 151, 150, 149, 148, 147, 146, 145, 144, 143, 142, 141, 140, 139, 138, 137, 136, 135, 134, 133, 132, 131, 130, 129, 128, 127, 126, 125, 26, 124, 123, 122, 121, 120, 119, 118, 117, 116, 115, 114, 113, 112, 111, 110, 109, 108, 107, 106, 105, 104, 103, 102, 101, 100, 99, 98, 97, 96, 95, 94, 93, 92, 91, 90, 89, 88, 87, 86, 85, 84, 83, 82, 81, 80, 79, 78, 77, 76, 75, 74, 73, 72, 71, 70, 69, 68, 67, 66, 65, 64, 63, 62, 61, 60, 59, 58, 57, 56, 55, 54, 53, 52, 51, 50, 49)])
_uv = me_plane_001.uv_layers.new(name='UVMap')
_uv.uv.foreach_set('vector', [0.8829, 0.1787, 0.6671, 0.1804, 0.652, 0.1638, 0.603, 0.1515, 0.5998, 0.181, 0.5441, 0.1814, 0.5418, 0.1524, 0.5373, 0.1217, 0.5297, 0.1052, 0.5164, 0.1065, 0.5, 0.1158, 0.4873, 0.1212, 0.4751, 0.1277, 0.4614, 0.1362, 0.4488, 0.1469, 0.4402, 0.1661, 0.4153, 0.2077, 0.2013, 0.2168, 0.1909, 0.1973, 0.2112, 0.1883, 0.2476, 0.1972, 0.2292, 0.1794, 0.2604, 0.1611, 0.31, 0.1613, 0.362, 0.1713, 0.4133, 0.1769, 0.4335, 0.132, 0.4895, 0.09983, 0.523, 0.07066, 0.5245, 0.04907, 0.484, 0.01745, 0.4206, 0.0, 0.68, 0.0, 0.6481, 0.01263, 0.6289, 0.02336, 0.6215, 0.03669, 0.6169, 0.05419, 0.6112, 0.0713, 0.6069, 0.08897, 0.6101, 0.1092, 0.6284, 0.1274, 0.6453, 0.1439, 0.6746, 0.157, 0.7247, 0.1637, 0.745, 0.1652, 0.7818, 0.163, 0.8635, 0.1732, 0.0, 0.2603, 0.02819, 0.2321, 0.049, 0.2365, 0.06143, 0.2221, 0.0958, 0.2245, 0.07245, 0.1968, 0.1566, 0.2162, 0.1392, 0.1905, 0.2013, 0.2168, 0.4153, 0.2077, 0.4526, 0.2124, 0.4346, 0.1947, 0.4563, 0.1885, 0.4676, 0.1926, 0.4664, 0.2074, 0.486, 0.2091, 0.4914, 0.2217, 0.5022, 0.2214, 0.5198, 0.2138, 0.5305, 0.1997, 0.5441, 0.1814, 0.5998, 0.181, 0.5976, 0.1999, 0.5951, 0.2173, 0.597, 0.235, 0.605, 0.258, 0.6047, 0.2312, 0.6321, 0.2255, 0.6245, 0.2438, 0.6484, 0.2443, 0.6579, 0.2343, 0.7063, 0.2535, 0.7126, 0.2337, 0.695, 0.2271, 0.6733, 0.2278, 0.6738, 0.2148, 0.6484, 0.2075, 0.6606, 0.1945, 0.6769, 0.1917, 0.6671, 0.1804, 0.8829, 0.1787, 0.9029, 0.1894, 0.9162, 0.2006, 0.9209, 0.1862, 0.9507, 0.198, 0.9367, 0.2091, 0.9293, 0.2215, 0.9458, 0.2263, 0.975, 0.2184, 0.9842, 0.253, 0.9696, 0.2578, 0.9641, 0.2713, 0.9549, 0.2584, 0.9409, 0.2677, 0.9733, 0.3091, 0.9489, 0.2899, 0.9525, 0.313, 0.9849, 0.3343, 1.0, 0.344, 1.0, 0.358, 0.9787, 0.3474, 0.9669, 0.3457, 0.9578, 0.3565, 0.5547, 0.35, 0.5394, 0.342, 0.5263, 0.3355, 0.5143, 0.3303, 0.4987, 0.3308, 0.4842, 0.3382, 0.503, 0.3432, 0.4884, 0.3522, 0.4826, 0.3609, 0.4637, 0.3487, 0.4568, 0.3604, 0.4738, 0.367, 0.4598, 0.3718, 0.4537, 0.3912, 0.07712, 0.3841, 0.06463, 0.3842, 0.06439, 0.3655, 0.05208, 0.3727, 0.02107, 0.3533, 0.04567, 0.3482, 0.03157, 0.3398, 0.05461, 0.3365, 0.05142, 0.3456, 0.06452, 0.3453, 0.06542, 0.334, 0.09211, 0.3341, 0.1037, 0.3236, 0.1148, 0.3125, 0.09163, 0.3081, 0.1023, 0.303, 0.08224, 0.2964, 0.07274, 0.2848, 0.05502, 0.294, 0.05894, 0.2833, 0.03522, 0.2759, 0.04875, 0.2682, 0.07712, 0.3841, 0.4537, 0.3912, 0.469, 0.3937, 0.4893, 0.393, 0.5011, 0.3793, 0.5167, 0.3656, 0.5344, 0.3782, 0.5443, 0.3575, 0.5547, 0.35, 0.9578, 0.3565, 0.9736, 0.368, 0.9609, 0.3773, 0.9509, 0.3845, 0.9353, 0.3806, 0.9229, 0.3706, 0.912, 0.3745, 0.9089, 0.3865, 0.8889, 0.3856, 0.8775, 0.3892, 0.8732, 0.4019, 0.905, 0.4041, 0.8732, 0.4187, 0.8969, 0.4182, 0.8882, 0.4333, 0.8634, 0.4235, 0.8792, 0.4433, 0.8584, 0.4313, 0.8514, 0.4365, 0.8244, 0.4351, 0.8212, 0.4458, 0.8413, 0.4457, 0.8631, 0.4672, 0.8428, 0.4641, 0.8337, 0.4694, 0.8238, 0.4718, 0.8091, 0.4697, 0.7964, 0.4605, 0.7804, 0.4563, 0.7682, 0.4681, 0.7823, 0.4836, 0.7951, 0.4883, 0.8032, 0.479, 0.8237, 0.487, 0.8353, 0.4914, 0.8316, 0.5049, 0.8372, 0.5122, 0.8538, 0.4992, 0.8611, 0.5043, 0.8493, 0.514, 0.8562, 0.5216, 0.867, 0.521, 0.8806, 0.5127, 0.8841, 0.5272, 0.8992, 0.5322, 0.9014, 0.5446, 0.8793, 0.535, 0.8682, 0.5388, 0.8761, 0.5519, 0.8455, 0.5447, 0.8395, 0.5565, 0.8213, 0.5556, 0.8142, 0.5656, 0.8464, 0.5691, 0.835, 0.5842, 0.8107, 0.5844, 0.7934, 0.5904, 0.7955, 0.6024, 0.8189, 0.6084, 0.8296, 0.6168, 0.8443, 0.6268, 0.821, 0.6247, 0.8064, 0.6274, 0.7747, 0.6333, 0.8024, 0.6503, 0.8325, 0.6359, 0.8454, 0.6432, 0.8701, 0.6419, 0.8535, 0.6522, 0.8741, 0.6605, 0.862, 0.6625, 0.8512, 0.6598, 0.843, 0.663, 0.862, 0.6767, 0.8411, 0.6715, 0.8255, 0.6756, 0.8197, 0.6854, 0.8305, 0.6924, 0.8171, 0.7005, 0.8001, 0.6998, 0.7935, 0.7127, 0.8124, 0.7181, 0.8041, 0.7311, 0.839, 0.731, 0.8247, 0.7374, 0.8472, 0.7418, 0.8311, 0.748, 0.8204, 0.7428, 0.8101, 0.7471, 0.8191, 0.7516, 0.813, 0.7574, 0.8236, 0.7629, 0.7988, 0.7693, 0.8029, 0.7597, 0.798, 0.7514, 0.7857, 0.7572, 0.7745, 0.7587, 0.7765, 0.7719, 0.7623, 0.7704, 0.7468, 0.7557, 0.7245, 0.7635, 0.7466, 0.7709, 0.7046, 0.7809, 0.7214, 0.7849, 0.738, 0.7931, 0.7215, 0.7977, 0.7069, 0.7921, 0.6904, 0.7965, 0.6804, 0.8041, 0.6993, 0.8049, 0.7094, 0.814, 0.6812, 0.8105, 0.6709, 0.8205, 0.6491, 0.8297, 0.6994, 0.8373, 0.6871, 0.8307, 0.729, 0.825, 0.7226, 0.834, 0.7418, 0.833, 0.7273, 0.8424, 0.7091, 0.8514, 0.6929, 0.8629, 0.6956, 0.8725, 0.6594, 0.8692, 0.6475, 0.8764, 0.641, 0.885, 0.6971, 0.8856, 0.6881, 0.8961, 0.712, 0.9182, 0.6935, 0.9121, 0.6855, 0.9242, 0.6974, 0.9316, 0.667, 0.9373, 0.6697, 0.9498, 0.6613, 0.9574, 0.633, 0.9479, 0.6308, 0.9349, 0.6093, 0.9386, 0.5847, 0.9512, 0.6055, 0.9724, 0.5421, 0.9655, 0.5211, 0.9831, 0.4899, 0.9828, 0.4762, 1.0, 0.4108, 0.9636, 0.4294, 0.9343, 0.3979, 0.935, 0.3647, 0.9569, 0.3422, 0.9413, 0.3609, 0.8984, 0.3205, 0.9052, 0.31, 0.88, 0.3447, 0.8822, 0.3521, 0.8595, 0.3049, 0.8498, 0.2897, 0.8583, 0.2792, 0.8292, 0.3411, 0.8235, 0.3008, 0.8142, 0.2878, 0.7989, 0.3078, 0.7778, 0.2582, 0.7731, 0.2752, 0.7501, 0.2457, 0.7576, 0.2589, 0.7462, 0.2381, 0.722, 0.2122, 0.7292, 0.2026, 0.7002, 0.2012, 0.6867, 0.2138, 0.6818, 0.2446, 0.686, 0.2563, 0.6991, 0.2736, 0.6855, 0.2981, 0.6765, 0.291, 0.6546, 0.2602, 0.6759, 0.2351, 0.6733, 0.2307, 0.6544, 0.2525, 0.6455, 0.2326, 0.6336, 0.2118, 0.642, 0.182, 0.6399, 0.1741, 0.63, 0.1971, 0.6335, 0.2087, 0.6212, 0.1828, 0.6228, 0.1836, 0.6005, 0.1596, 0.6144, 0.1524, 0.6037, 0.1729, 0.5981, 0.1515, 0.5833, 0.2445, 0.5872, 0.2942, 0.6051, 0.3127, 0.5968, 0.2745, 0.5766, 0.2907, 0.5572, 0.2418, 0.5582, 0.2522, 0.5447, 0.2118, 0.5347, 0.2361, 0.5103, 0.2513, 0.522, 0.2896, 0.5134, 0.2619, 0.4993, 0.2221, 0.4815, 0.2392, 0.4773, 0.2333, 0.468, 0.1944, 0.4842, 0.1711, 0.4687, 0.1566, 0.4824, 0.1289, 0.469, 0.143, 0.4584, 0.1033, 0.4464, 0.1198, 0.433, 0.1008, 0.4288, 0.0834, 0.4299, 0.06419, 0.4267, 0.06925, 0.4163, 0.1042, 0.4127, 0.09673, 0.3949, 0.07473, 0.3987])
me_plane_001.materials.append(mat_tree_1_001)
me_plane_001.update()

# ---- objects
ob_arvore = bpy.data.objects.new('arvore', me_plane)
ob_arvore2 = bpy.data.objects.new('arvore2', me_plane_001)

# ---- transforms, parenting, visibility, modifiers, constraints
ob_arvore.location = (0.0, 0.0, 0.0)
ob_arvore.rotation_euler = (1.571, 0.0, 0.0)
_m = ob_arvore.modifiers.new('Solidify', 'SOLIDIFY')
_m.thickness = 0.05
ob_arvore2.location = (0.0, 0.0, 0.0)
ob_arvore2.rotation_euler = (1.571, 0.0, 0.0)
_m = ob_arvore2.modifiers.new('Solidify', 'SOLIDIFY')
_m.thickness = 0.05

# ---- collection membership
col_collection.objects.link(ob_arvore)
col_collection.objects.link(ob_arvore2)

# ---- scene / render settings (as saved in the file)
scene.frame_start = 1; scene.frame_end = 250; scene.frame_set(1)
scene.render.engine = 'BLENDER_EEVEE_NEXT'
bpy.context.view_layer.update()

# ---- added for rendering (the .blend has no active camera and no usable light): camera, sun
cam_auto = bpy.data.cameras.new('AutoCamera')
cam_auto.lens = 50.0
cam_auto.sensor_width = 36.0
cam_auto.clip_end = 1000.0
ob_auto_camera = bpy.data.objects.new('AutoCamera', cam_auto)
scene.collection.objects.link(ob_auto_camera)
ob_auto_camera.location = (3.20772, -3.68274, 3.57497)
ob_auto_camera.rotation_euler = (1.09748, -7.21219e-08, 0.694738)
scene.camera = ob_auto_camera
light_auto_sun = bpy.data.lights.new('AutoSun', 'SUN')
light_auto_sun.energy = 3.0
light_auto_sun.angle = 0.0523599
ob_auto_sun = bpy.data.objects.new('AutoSun', light_auto_sun)
scene.collection.objects.link(ob_auto_sun)
ob_auto_sun.rotation_euler = (0.872665, 0.174533, 0.523599)
bpy.context.view_layer.update()
